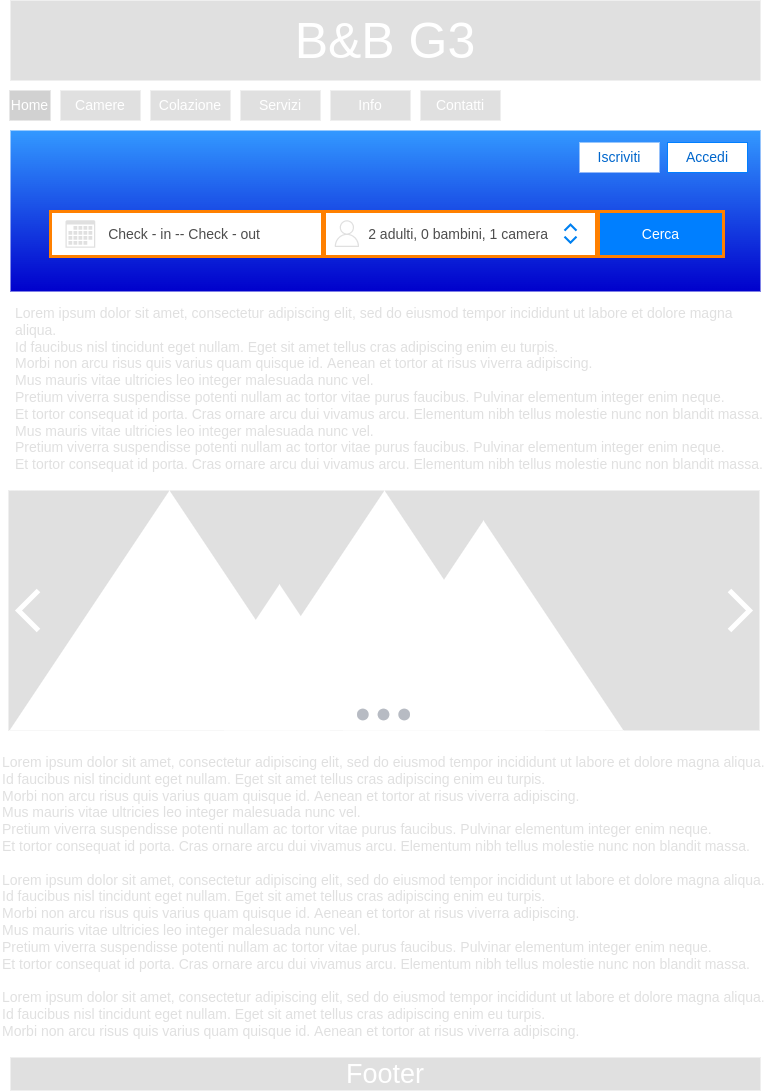

The diagram above was exported from draw.io. Its source (the exported page's mxGraphModel, read from the mxfile embedded in the PNG):
<mxGraphModel dx="1038" dy="553" grid="0" gridSize="10" guides="1" tooltips="1" connect="1" arrows="1" fold="1" page="1" pageScale="1" pageWidth="827" pageHeight="1169" math="0" shadow="0">
  <root>
    <mxCell id="0" />
    <mxCell id="1" parent="0" />
    <mxCell id="yTCI9lnX1p78hpDMVuBI-8" value="" style="rounded=0;whiteSpace=wrap;html=1;fontSize=14;fillColor=#3399FF;strokeColor=none;gradientColor=#0000CC;" parent="1" vertex="1">
      <mxGeometry x="40" y="170" width="750" height="161" as="geometry" />
    </mxCell>
    <mxCell id="yTCI9lnX1p78hpDMVuBI-1" value="&lt;font style=&quot;font-size: 50px&quot; color=&quot;#ffffff&quot;&gt;B&amp;amp;B G3&lt;/font&gt;" style="rounded=0;whiteSpace=wrap;html=1;fillColor=#E0E0E0;strokeColor=none;fontColor=#333333;" parent="1" vertex="1">
      <mxGeometry x="40" y="40" width="750" height="80" as="geometry" />
    </mxCell>
    <mxCell id="yTCI9lnX1p78hpDMVuBI-2" value="&lt;font style=&quot;font-size: 14px&quot; color=&quot;#ffffff&quot;&gt;Home&lt;/font&gt;" style="rounded=0;whiteSpace=wrap;html=1;fillColor=#D1D1D1;strokeColor=none;" parent="1" vertex="1">
      <mxGeometry x="39" y="130" width="41" height="30" as="geometry" />
    </mxCell>
    <mxCell id="yTCI9lnX1p78hpDMVuBI-3" value="&lt;font style=&quot;font-size: 14px&quot; color=&quot;#ffffff&quot;&gt;Camere&lt;/font&gt;" style="rounded=0;whiteSpace=wrap;html=1;fillColor=#E0E0E0;strokeColor=none;" parent="1" vertex="1">
      <mxGeometry x="90" y="130" width="80" height="30" as="geometry" />
    </mxCell>
    <mxCell id="yTCI9lnX1p78hpDMVuBI-4" value="&lt;font style=&quot;font-size: 14px&quot; color=&quot;#ffffff&quot;&gt;Colazione&lt;/font&gt;" style="rounded=0;whiteSpace=wrap;html=1;fillColor=#E0E0E0;strokeColor=none;" parent="1" vertex="1">
      <mxGeometry x="180" y="130" width="80" height="30" as="geometry" />
    </mxCell>
    <mxCell id="yTCI9lnX1p78hpDMVuBI-5" value="&lt;font style=&quot;font-size: 14px&quot; color=&quot;#ffffff&quot;&gt;Servizi&lt;/font&gt;" style="rounded=0;whiteSpace=wrap;html=1;fillColor=#E0E0E0;strokeColor=none;" parent="1" vertex="1">
      <mxGeometry x="270" y="130" width="80" height="30" as="geometry" />
    </mxCell>
    <mxCell id="yTCI9lnX1p78hpDMVuBI-6" value="&lt;font style=&quot;font-size: 14px&quot; color=&quot;#ffffff&quot;&gt;Info&lt;/font&gt;" style="rounded=0;whiteSpace=wrap;html=1;fillColor=#E0E0E0;strokeColor=none;" parent="1" vertex="1">
      <mxGeometry x="360" y="130" width="80" height="30" as="geometry" />
    </mxCell>
    <mxCell id="yTCI9lnX1p78hpDMVuBI-7" value="&lt;font style=&quot;font-size: 14px&quot; color=&quot;#ffffff&quot;&gt;Contatti&lt;/font&gt;" style="rounded=0;whiteSpace=wrap;html=1;fillColor=#E0E0E0;strokeColor=none;" parent="1" vertex="1">
      <mxGeometry x="450" y="130" width="80" height="30" as="geometry" />
    </mxCell>
    <mxCell id="yTCI9lnX1p78hpDMVuBI-17" value="&lt;div style=&quot;font-size: 14px&quot;&gt;&lt;font color=&quot;#e0e0e0&quot; style=&quot;font-size: 14px&quot;&gt;Lorem ipsum dolor sit amet, consectetur adipiscing elit, sed do eiusmod tempor incididunt ut labore et dolore magna aliqua.&amp;nbsp;&lt;br style=&quot;font-size: 14px&quot;&gt;&lt;/font&gt;&lt;/div&gt;&lt;div style=&quot;font-size: 14px&quot;&gt;&lt;font color=&quot;#e0e0e0&quot; style=&quot;font-size: 14px&quot;&gt;Id faucibus nisl tincidunt eget nullam. Eget sit amet tellus cras adipiscing enim eu turpis.&amp;nbsp;&lt;/font&gt;&lt;/div&gt;&lt;div style=&quot;font-size: 14px&quot;&gt;&lt;font color=&quot;#e0e0e0&quot; style=&quot;font-size: 14px&quot;&gt;Morbi non arcu risus quis varius quam quisque id. Aenean et tortor at risus viverra adipiscing.&amp;nbsp;&lt;/font&gt;&lt;/div&gt;&lt;div style=&quot;font-size: 14px&quot;&gt;&lt;font color=&quot;#e0e0e0&quot; style=&quot;font-size: 14px&quot;&gt;Mus mauris vitae ultricies leo integer malesuada nunc vel.&amp;nbsp;&lt;/font&gt;&lt;/div&gt;&lt;div style=&quot;font-size: 14px&quot;&gt;&lt;font color=&quot;#e0e0e0&quot; style=&quot;font-size: 14px&quot;&gt;Pretium viverra suspendisse potenti nullam ac tortor vitae purus faucibus. Pulvinar elementum integer enim neque.&amp;nbsp;&lt;/font&gt;&lt;/div&gt;&lt;div style=&quot;font-size: 14px&quot;&gt;&lt;font color=&quot;#e0e0e0&quot; style=&quot;font-size: 14px&quot;&gt;Et tortor consequat id porta. Cras ornare arcu dui vivamus arcu. Elementum nibh tellus molestie nunc non blandit massa.&lt;br style=&quot;font-size: 14px&quot;&gt;&lt;/font&gt;&lt;/div&gt;&lt;div style=&quot;font-size: 14px&quot;&gt;&lt;font color=&quot;#e0e0e0&quot; style=&quot;font-size: 14px&quot;&gt;&lt;br style=&quot;font-size: 14px&quot;&gt;&lt;/font&gt;&lt;/div&gt;&lt;div style=&quot;font-size: 14px&quot;&gt;&lt;div style=&quot;font-size: 14px&quot;&gt;&lt;font color=&quot;#e0e0e0&quot; style=&quot;font-size: 14px&quot;&gt;Lorem ipsum dolor sit amet, consectetur adipiscing elit, sed do eiusmod tempor incididunt ut labore et dolore magna aliqua.&amp;nbsp;&lt;/font&gt;&lt;/div&gt;&lt;div style=&quot;font-size: 14px&quot;&gt;&lt;font color=&quot;#e0e0e0&quot; style=&quot;font-size: 14px&quot;&gt;Id faucibus nisl tincidunt eget nullam. Eget sit amet tellus cras adipiscing enim eu turpis.&amp;nbsp;&lt;/font&gt;&lt;/div&gt;&lt;div style=&quot;font-size: 14px&quot;&gt;&lt;font color=&quot;#e0e0e0&quot; style=&quot;font-size: 14px&quot;&gt;Morbi non arcu risus quis varius quam quisque id. Aenean et tortor at risus viverra adipiscing.&amp;nbsp;&lt;/font&gt;&lt;/div&gt;&lt;div style=&quot;font-size: 14px&quot;&gt;&lt;font color=&quot;#e0e0e0&quot; style=&quot;font-size: 14px&quot;&gt;Mus mauris vitae ultricies leo integer malesuada nunc vel.&amp;nbsp;&lt;/font&gt;&lt;/div&gt;&lt;div style=&quot;font-size: 14px&quot;&gt;&lt;font color=&quot;#e0e0e0&quot; style=&quot;font-size: 14px&quot;&gt;Pretium viverra suspendisse potenti nullam ac tortor vitae purus faucibus. Pulvinar elementum integer enim neque.&amp;nbsp;&lt;/font&gt;&lt;/div&gt;&lt;div style=&quot;font-size: 14px&quot;&gt;&lt;font color=&quot;#e0e0e0&quot; style=&quot;font-size: 14px&quot;&gt;Et tortor consequat id porta. Cras ornare arcu dui vivamus arcu. Elementum nibh tellus molestie nunc non blandit massa.&lt;/font&gt;&lt;/div&gt;&lt;div style=&quot;font-size: 14px&quot;&gt;&lt;font color=&quot;#e0e0e0&quot; style=&quot;font-size: 14px&quot;&gt;&lt;br&gt;&lt;/font&gt;&lt;/div&gt;&lt;div style=&quot;font-size: 14px&quot;&gt;&lt;div&gt;&lt;font color=&quot;#e0e0e0&quot;&gt;Lorem ipsum dolor sit amet, consectetur adipiscing elit, sed do eiusmod tempor incididunt ut labore et dolore magna aliqua.&amp;nbsp;&lt;/font&gt;&lt;/div&gt;&lt;div&gt;&lt;font color=&quot;#e0e0e0&quot;&gt;Id faucibus nisl tincidunt eget nullam. Eget sit amet tellus cras adipiscing enim eu turpis.&amp;nbsp;&lt;/font&gt;&lt;/div&gt;&lt;div&gt;&lt;font color=&quot;#e0e0e0&quot;&gt;Morbi non arcu risus quis varius quam quisque id. Aenean et tortor at risus viverra adipiscing.&amp;nbsp;&lt;/font&gt;&lt;/div&gt;&lt;div&gt;&lt;br&gt;&lt;/div&gt;&lt;/div&gt;&lt;/div&gt;" style="text;html=1;align=left;verticalAlign=top;resizable=0;points=[];autosize=1;strokeColor=none;fillColor=none;fontSize=14;fontColor=#FFFFFF;" parent="1" vertex="1">
      <mxGeometry x="30" y="787" width="777" height="310" as="geometry" />
    </mxCell>
    <mxCell id="yTCI9lnX1p78hpDMVuBI-18" value="" style="group" parent="1" vertex="1" connectable="0">
      <mxGeometry x="38" y="530" width="751" height="289" as="geometry" />
    </mxCell>
    <mxCell id="yTCI9lnX1p78hpDMVuBI-9" value="" style="rounded=0;whiteSpace=wrap;html=1;fontSize=14;fillColor=#E0E0E0;fontColor=#333333;strokeColor=none;" parent="yTCI9lnX1p78hpDMVuBI-18" vertex="1">
      <mxGeometry width="751" height="240" as="geometry" />
    </mxCell>
    <mxCell id="yTCI9lnX1p78hpDMVuBI-10" value="" style="triangle;whiteSpace=wrap;html=1;fontSize=14;fontColor=#FFFFFF;fillColor=#FFFFFF;rotation=-90;strokeColor=none;" parent="yTCI9lnX1p78hpDMVuBI-18" vertex="1">
      <mxGeometry x="41" y="-40" width="240" height="320" as="geometry" />
    </mxCell>
    <mxCell id="yTCI9lnX1p78hpDMVuBI-11" value="" style="triangle;whiteSpace=wrap;html=1;fontSize=14;fontColor=#FFFFFF;fillColor=#FFFFFF;rotation=-90;strokeColor=none;" parent="yTCI9lnX1p78hpDMVuBI-18" vertex="1">
      <mxGeometry x="199.75" y="70" width="142.5" height="190" as="geometry" />
    </mxCell>
    <mxCell id="yTCI9lnX1p78hpDMVuBI-12" value="" style="triangle;whiteSpace=wrap;html=1;fontSize=14;fontColor=#FFFFFF;fillColor=#FFFFFF;rotation=-90;strokeColor=none;" parent="yTCI9lnX1p78hpDMVuBI-18" vertex="1">
      <mxGeometry x="256" y="-40" width="240" height="320" as="geometry" />
    </mxCell>
    <mxCell id="yTCI9lnX1p78hpDMVuBI-13" value="" style="triangle;whiteSpace=wrap;html=1;fontSize=14;fontColor=#FFFFFF;fillColor=#FFFFFF;rotation=-90;strokeColor=none;" parent="yTCI9lnX1p78hpDMVuBI-18" vertex="1">
      <mxGeometry x="370" y="-5" width="210" height="280" as="geometry" />
    </mxCell>
    <mxCell id="yTCI9lnX1p78hpDMVuBI-37" value="" style="html=1;verticalLabelPosition=bottom;labelBackgroundColor=#ffffff;verticalAlign=top;shadow=0;dashed=0;strokeWidth=5;shape=mxgraph.ios7.misc.right;strokeColor=#FFFFFF;fontFamily=Helvetica;fontSize=14;fontColor=#FFFFFF;fillColor=none;gradientColor=none;rotation=-180;" parent="yTCI9lnX1p78hpDMVuBI-18" vertex="1">
      <mxGeometry x="10" y="100" width="20" height="40" as="geometry" />
    </mxCell>
    <mxCell id="yTCI9lnX1p78hpDMVuBI-35" value="" style="html=1;verticalLabelPosition=bottom;labelBackgroundColor=#ffffff;verticalAlign=top;shadow=0;dashed=0;strokeWidth=5;shape=mxgraph.ios7.misc.right;strokeColor=#FFFFFF;fontFamily=Helvetica;fontSize=14;fontColor=#FFFFFF;fillColor=none;gradientColor=none;" parent="yTCI9lnX1p78hpDMVuBI-18" vertex="1">
      <mxGeometry x="721" y="100" width="20" height="40" as="geometry" />
    </mxCell>
    <mxCell id="yTCI9lnX1p78hpDMVuBI-38" value="" style="shape=image;html=1;verticalAlign=top;verticalLabelPosition=bottom;labelBackgroundColor=#ffffff;imageAspect=0;aspect=fixed;image=https://cdn1.iconfinder.com/data/icons/heroicons-ui/24/dots-horizontal-128.png;fontFamily=Helvetica;fontSize=14;fontColor=#FFFFFF;strokeColor=#FFFFFF;strokeWidth=5;fillColor=none;gradientColor=none;opacity=40;" parent="yTCI9lnX1p78hpDMVuBI-18" vertex="1">
      <mxGeometry x="340" y="189" width="71" height="71" as="geometry" />
    </mxCell>
    <mxCell id="yTCI9lnX1p78hpDMVuBI-19" value="&lt;font style=&quot;font-size: 14px&quot; color=&quot;#0066cc&quot;&gt;Iscriviti&lt;/font&gt;" style="rounded=0;whiteSpace=wrap;html=1;fillColor=#FFFFFF;strokeColor=none;" parent="1" vertex="1">
      <mxGeometry x="609" y="182" width="80" height="30" as="geometry" />
    </mxCell>
    <mxCell id="yTCI9lnX1p78hpDMVuBI-22" value="&lt;font style=&quot;font-size: 14px&quot; color=&quot;#0066cc&quot;&gt;Accedi&lt;/font&gt;" style="rounded=0;whiteSpace=wrap;html=1;fillColor=#FFFFFF;strokeColor=#007FFF;" parent="1" vertex="1">
      <mxGeometry x="697" y="182" width="80" height="30" as="geometry" />
    </mxCell>
    <mxCell id="yTCI9lnX1p78hpDMVuBI-24" value="&lt;font style=&quot;font-size: 14px&quot; color=&quot;#4d4d4d&quot;&gt;Check - in -- Check - out&amp;nbsp;&lt;/font&gt;" style="rounded=0;whiteSpace=wrap;html=1;strokeColor=#FF8000;strokeWidth=3;" parent="1" vertex="1">
      <mxGeometry x="80" y="251" width="272" height="45" as="geometry" />
    </mxCell>
    <mxCell id="yTCI9lnX1p78hpDMVuBI-27" value="" style="sketch=0;pointerEvents=1;shadow=0;dashed=0;html=1;strokeColor=none;fillColor=#E0E0E0;labelPosition=center;verticalLabelPosition=bottom;verticalAlign=top;outlineConnect=0;align=center;shape=mxgraph.office.concepts.calendar;fontFamily=Helvetica;fontSize=14;fontColor=#0066CC;" parent="1" vertex="1">
      <mxGeometry x="95" y="259.74" width="29.78" height="27.53" as="geometry" />
    </mxCell>
    <mxCell id="yTCI9lnX1p78hpDMVuBI-28" value="&lt;font style=&quot;font-size: 14px&quot; color=&quot;#4d4d4d&quot;&gt;2 adulti, 0 bambini, 1 camera&amp;nbsp;&lt;/font&gt;" style="rounded=0;whiteSpace=wrap;html=1;strokeColor=#FF8000;strokeWidth=3;" parent="1" vertex="1">
      <mxGeometry x="354" y="251" width="272" height="45" as="geometry" />
    </mxCell>
    <mxCell id="yTCI9lnX1p78hpDMVuBI-29" value="" style="sketch=0;outlineConnect=0;fontColor=#232F3E;gradientColor=none;fillColor=#E0E0E0;strokeColor=none;dashed=0;verticalLabelPosition=bottom;verticalAlign=top;align=center;html=1;fontSize=12;fontStyle=0;aspect=fixed;pointerEvents=1;shape=mxgraph.aws4.user;fontFamily=Helvetica;" parent="1" vertex="1">
      <mxGeometry x="363" y="259.74" width="26.78" height="26.78" as="geometry" />
    </mxCell>
    <mxCell id="yTCI9lnX1p78hpDMVuBI-30" value="&lt;font style=&quot;font-size: 14px&quot; color=&quot;#ffffff&quot;&gt;Cerca&lt;/font&gt;" style="rounded=0;whiteSpace=wrap;html=1;strokeColor=#FF8000;strokeWidth=3;fillColor=#007FFF;" parent="1" vertex="1">
      <mxGeometry x="628" y="251" width="125" height="45" as="geometry" />
    </mxCell>
    <mxCell id="yTCI9lnX1p78hpDMVuBI-32" value="" style="html=1;verticalLabelPosition=bottom;labelBackgroundColor=#ffffff;verticalAlign=top;shadow=0;dashed=0;strokeWidth=2;shape=mxgraph.ios7.misc.up;strokeColor=#0080f0;fontFamily=Helvetica;fontSize=14;fontColor=#FFFFFF;fillColor=#007FFF;gradientColor=#0000CC;" parent="1" vertex="1">
      <mxGeometry x="594" y="264.13" width="12" height="6" as="geometry" />
    </mxCell>
    <mxCell id="yTCI9lnX1p78hpDMVuBI-33" value="" style="html=1;verticalLabelPosition=bottom;labelBackgroundColor=#ffffff;verticalAlign=top;shadow=0;dashed=0;strokeWidth=2;shape=mxgraph.ios7.misc.down;strokeColor=#0080f0;fontFamily=Helvetica;fontSize=14;fontColor=#FFFFFF;fillColor=#007FFF;gradientColor=#0000CC;" parent="1" vertex="1">
      <mxGeometry x="594" y="276.13" width="12" height="6" as="geometry" />
    </mxCell>
    <mxCell id="yTCI9lnX1p78hpDMVuBI-39" value="&lt;font color=&quot;#e0e0e0&quot;&gt;Lorem ipsum dolor sit amet, consectetur adipiscing elit, sed do eiusmod tempor incididunt ut labore et dolore magna aliqua. &lt;br&gt;Id faucibus nisl tincidunt eget nullam. Eget sit amet tellus cras adipiscing enim eu turpis. &lt;br&gt;Morbi non arcu risus quis varius quam quisque id. Aenean et tortor at risus viverra adipiscing. &lt;br&gt;Mus mauris vitae ultricies leo integer malesuada nunc vel. &lt;br&gt;Pretium viverra suspendisse potenti nullam ac tortor vitae purus faucibus. Pulvinar elementum integer enim neque. &lt;br&gt;Et tortor consequat id porta. Cras ornare arcu dui vivamus arcu. Elementum nibh tellus molestie nunc non blandit massa.&lt;br&gt;Mus mauris vitae ultricies leo integer malesuada nunc vel.&lt;br&gt;Pretium viverra suspendisse potenti nullam ac tortor vitae purus faucibus. Pulvinar elementum integer enim neque.&lt;br&gt;Et tortor consequat id porta. Cras ornare arcu dui vivamus arcu. Elementum nibh tellus molestie nunc non blandit massa.&lt;/font&gt;&lt;font color=&quot;#b3b3b3&quot;&gt;&lt;br&gt;&lt;/font&gt;" style="text;whiteSpace=wrap;html=1;fontSize=14;fontFamily=Helvetica;fontColor=#FFFFFF;" parent="1" vertex="1">
      <mxGeometry x="42.5" y="338" width="752" height="176" as="geometry" />
    </mxCell>
    <mxCell id="yTCI9lnX1p78hpDMVuBI-40" value="&lt;font style=&quot;font-size: 27px&quot; color=&quot;#ffffff&quot;&gt;Footer&lt;/font&gt;" style="rounded=0;whiteSpace=wrap;html=1;fillColor=#E0E0E0;strokeColor=none;fontColor=#333333;" parent="1" vertex="1">
      <mxGeometry x="40" y="1097" width="750" height="33" as="geometry" />
    </mxCell>
  </root>
</mxGraphModel>